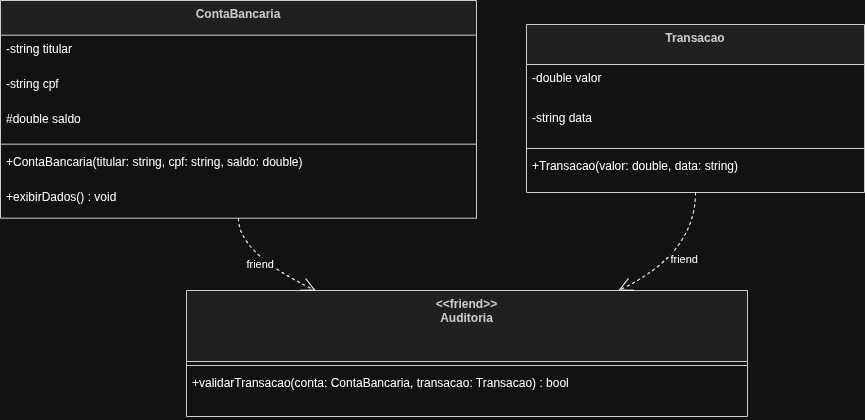

The diagram above was exported from draw.io. Its source (the exported page's mxGraphModel, read from the mxfile embedded in the PNG):
<mxGraphModel dx="1030" dy="724" grid="1" gridSize="10" guides="1" tooltips="1" connect="1" arrows="1" fold="1" page="1" pageScale="1" pageWidth="850" pageHeight="1100" math="0" shadow="0">
  <root>
    <mxCell id="0" />
    <mxCell id="1" parent="0" />
    <mxCell id="dpXPiVeuKn81mS8Udvfu-1" parent="1" style="swimlane;fontStyle=1;align=center;verticalAlign=top;childLayout=stackLayout;horizontal=1;startSize=34.666666666666664;horizontalStack=0;resizeParent=1;resizeParentMax=0;resizeLast=0;collapsible=0;marginBottom=0;fillColor=light-dark(#eeeeee,#1f2020);strokeColor=light-dark(#999999,#cccccc);fontColor=light-dark(#333333,#cccccc);" value="ContaBancaria" vertex="1">
      <mxGeometry height="217.66666666666666" width="476" x="20" y="20" as="geometry" />
    </mxCell>
    <mxCell id="dpXPiVeuKn81mS8Udvfu-2" parent="dpXPiVeuKn81mS8Udvfu-1" style="text;strokeColor=none;fillColor=none;align=left;verticalAlign=top;spacingLeft=4;spacingRight=4;overflow=hidden;rotatable=0;points=[[0,0.5],[1,0.5]];portConstraint=eastwest;" value="-string titular" vertex="1">
      <mxGeometry height="35" width="476" y="34.666666666666664" as="geometry" />
    </mxCell>
    <mxCell id="dpXPiVeuKn81mS8Udvfu-3" parent="dpXPiVeuKn81mS8Udvfu-1" style="text;strokeColor=none;fillColor=none;align=left;verticalAlign=top;spacingLeft=4;spacingRight=4;overflow=hidden;rotatable=0;points=[[0,0.5],[1,0.5]];portConstraint=eastwest;" value="-string cpf" vertex="1">
      <mxGeometry height="35" width="476" y="69.66666666666666" as="geometry" />
    </mxCell>
    <mxCell id="dpXPiVeuKn81mS8Udvfu-4" parent="dpXPiVeuKn81mS8Udvfu-1" style="text;strokeColor=none;fillColor=none;align=left;verticalAlign=top;spacingLeft=4;spacingRight=4;overflow=hidden;rotatable=0;points=[[0,0.5],[1,0.5]];portConstraint=eastwest;" value="#double saldo" vertex="1">
      <mxGeometry height="35" width="476" y="104.66666666666666" as="geometry" />
    </mxCell>
    <mxCell id="dpXPiVeuKn81mS8Udvfu-5" parent="dpXPiVeuKn81mS8Udvfu-1" style="line;strokeWidth=1;fillColor=none;align=left;verticalAlign=middle;spacingTop=-1;spacingLeft=3;spacingRight=3;rotatable=0;labelPosition=right;points=[];portConstraint=eastwest;strokeColor=inherit;" vertex="1">
      <mxGeometry height="8" width="476" y="139.66666666666666" as="geometry" />
    </mxCell>
    <mxCell id="dpXPiVeuKn81mS8Udvfu-6" parent="dpXPiVeuKn81mS8Udvfu-1" style="text;strokeColor=none;fillColor=none;align=left;verticalAlign=top;spacingLeft=4;spacingRight=4;overflow=hidden;rotatable=0;points=[[0,0.5],[1,0.5]];portConstraint=eastwest;" value="+ContaBancaria(titular: string, cpf: string, saldo: double)" vertex="1">
      <mxGeometry height="35" width="476" y="147.66666666666666" as="geometry" />
    </mxCell>
    <mxCell id="dpXPiVeuKn81mS8Udvfu-7" parent="dpXPiVeuKn81mS8Udvfu-1" style="text;strokeColor=none;fillColor=none;align=left;verticalAlign=top;spacingLeft=4;spacingRight=4;overflow=hidden;rotatable=0;points=[[0,0.5],[1,0.5]];portConstraint=eastwest;" value="+exibirDados() : void" vertex="1">
      <mxGeometry height="35" width="476" y="182.66666666666666" as="geometry" />
    </mxCell>
    <mxCell id="dpXPiVeuKn81mS8Udvfu-8" parent="1" style="swimlane;fontStyle=1;align=center;verticalAlign=top;childLayout=stackLayout;horizontal=1;startSize=40;horizontalStack=0;resizeParent=1;resizeParentMax=0;resizeLast=0;collapsible=0;marginBottom=0;fillColor=light-dark(#eeeeee,#1f2020);strokeColor=light-dark(#999999,#cccccc);fontColor=light-dark(#333333,#cccccc);" value="Transacao" vertex="1">
      <mxGeometry height="168" width="338" x="546" y="44" as="geometry" />
    </mxCell>
    <mxCell id="dpXPiVeuKn81mS8Udvfu-9" parent="dpXPiVeuKn81mS8Udvfu-8" style="text;strokeColor=none;fillColor=none;align=left;verticalAlign=top;spacingLeft=4;spacingRight=4;overflow=hidden;rotatable=0;points=[[0,0.5],[1,0.5]];portConstraint=eastwest;" value="-double valor" vertex="1">
      <mxGeometry height="40" width="338" y="40" as="geometry" />
    </mxCell>
    <mxCell id="dpXPiVeuKn81mS8Udvfu-10" parent="dpXPiVeuKn81mS8Udvfu-8" style="text;strokeColor=none;fillColor=none;align=left;verticalAlign=top;spacingLeft=4;spacingRight=4;overflow=hidden;rotatable=0;points=[[0,0.5],[1,0.5]];portConstraint=eastwest;" value="-string data" vertex="1">
      <mxGeometry height="40" width="338" y="80" as="geometry" />
    </mxCell>
    <mxCell id="dpXPiVeuKn81mS8Udvfu-11" parent="dpXPiVeuKn81mS8Udvfu-8" style="line;strokeWidth=1;fillColor=none;align=left;verticalAlign=middle;spacingTop=-1;spacingLeft=3;spacingRight=3;rotatable=0;labelPosition=right;points=[];portConstraint=eastwest;strokeColor=inherit;" vertex="1">
      <mxGeometry height="8" width="338" y="120" as="geometry" />
    </mxCell>
    <mxCell id="dpXPiVeuKn81mS8Udvfu-12" parent="dpXPiVeuKn81mS8Udvfu-8" style="text;strokeColor=none;fillColor=none;align=left;verticalAlign=top;spacingLeft=4;spacingRight=4;overflow=hidden;rotatable=0;points=[[0,0.5],[1,0.5]];portConstraint=eastwest;" value="+Transacao(valor: double, data: string)" vertex="1">
      <mxGeometry height="40" width="338" y="128" as="geometry" />
    </mxCell>
    <mxCell id="dpXPiVeuKn81mS8Udvfu-13" parent="1" style="swimlane;fontStyle=1;align=center;verticalAlign=top;childLayout=stackLayout;horizontal=1;startSize=71;horizontalStack=0;resizeParent=1;resizeParentMax=0;resizeLast=0;collapsible=0;marginBottom=0;fillColor=light-dark(#eeeeee,#1f2020);strokeColor=light-dark(#999999,#cccccc);fontColor=light-dark(#333333,#cccccc);" value="&lt;&lt;friend&gt;&gt;&#10;Auditoria" vertex="1">
      <mxGeometry height="126" width="561" x="206" y="310" as="geometry" />
    </mxCell>
    <mxCell id="dpXPiVeuKn81mS8Udvfu-14" parent="dpXPiVeuKn81mS8Udvfu-13" style="line;strokeWidth=1;fillColor=none;align=left;verticalAlign=middle;spacingTop=-1;spacingLeft=3;spacingRight=3;rotatable=0;labelPosition=right;points=[];portConstraint=eastwest;strokeColor=inherit;" vertex="1">
      <mxGeometry height="8" width="561" y="71" as="geometry" />
    </mxCell>
    <mxCell id="dpXPiVeuKn81mS8Udvfu-15" parent="dpXPiVeuKn81mS8Udvfu-13" style="text;strokeColor=none;fillColor=none;align=left;verticalAlign=top;spacingLeft=4;spacingRight=4;overflow=hidden;rotatable=0;points=[[0,0.5],[1,0.5]];portConstraint=eastwest;" value="+validarTransacao(conta: ContaBancaria, transacao: Transacao) : bool" vertex="1">
      <mxGeometry height="47" width="561" y="79" as="geometry" />
    </mxCell>
    <mxCell id="dpXPiVeuKn81mS8Udvfu-16" edge="1" parent="1" source="dpXPiVeuKn81mS8Udvfu-1" style="curved=1;dashed=1;startArrow=none;endArrow=open;endSize=12;exitX=0.5;exitY=1;entryX=0.23;entryY=0;rounded=0;" target="dpXPiVeuKn81mS8Udvfu-13" value="friend">
      <mxGeometry relative="1" as="geometry">
        <Array as="points">
          <mxPoint x="258" y="273" />
        </Array>
      </mxGeometry>
    </mxCell>
    <mxCell id="dpXPiVeuKn81mS8Udvfu-17" edge="1" parent="1" source="dpXPiVeuKn81mS8Udvfu-8" style="curved=1;dashed=1;startArrow=none;endArrow=open;endSize=12;exitX=0.5;exitY=1;entryX=0.77;entryY=0;rounded=0;" target="dpXPiVeuKn81mS8Udvfu-13" value="friend">
      <mxGeometry relative="1" as="geometry">
        <Array as="points">
          <mxPoint x="715" y="273" />
        </Array>
      </mxGeometry>
    </mxCell>
  </root>
</mxGraphModel>